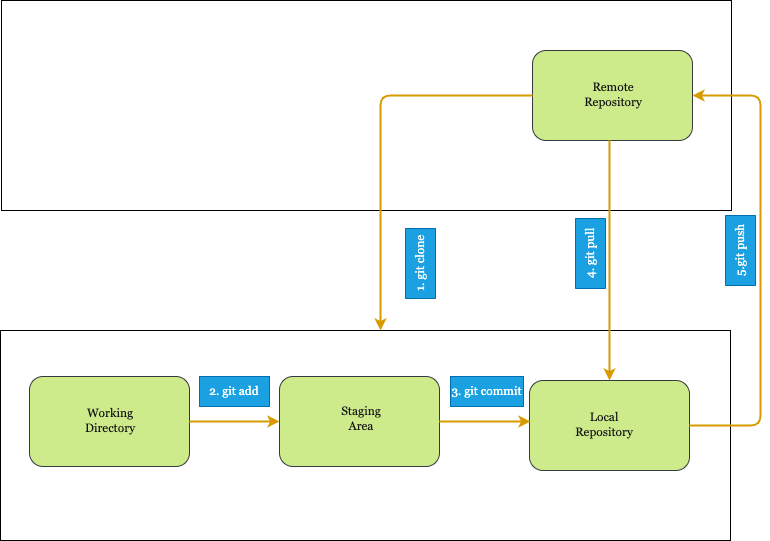

The diagram above was exported from draw.io. Its source (the exported page's mxGraphModel, read from the mxfile embedded in the PNG):
<mxGraphModel dx="1250" dy="900" grid="1" gridSize="10" guides="1" tooltips="1" connect="1" arrows="1" fold="1" page="1" pageScale="1" pageWidth="850" pageHeight="1100" math="0" shadow="0">
  <root>
    <mxCell id="0" />
    <mxCell id="1" value="Base" parent="0" />
    <mxCell id="75" value="" style="rounded=0;whiteSpace=wrap;html=1;fontFamily=Georgia;fillColor=none;" vertex="1" parent="1">
      <mxGeometry x="40" y="530" width="730" height="210" as="geometry" />
    </mxCell>
    <mxCell id="76" value="" style="rounded=0;whiteSpace=wrap;html=1;fontFamily=Georgia;fillColor=none;" vertex="1" parent="1">
      <mxGeometry x="41" y="200" width="730" height="210" as="geometry" />
    </mxCell>
    <mxCell id="50" value="&lt;h2 style=&quot;font-family: helvetica; text-align: left;&quot;&gt;&lt;font&gt;Local Machine&lt;/font&gt;&lt;/h2&gt;" style="text;html=1;strokeColor=none;fillColor=none;align=center;verticalAlign=middle;whiteSpace=wrap;rounded=0;fontFamily=Georgia;fontColor=#FFFFFF;" vertex="1" parent="1">
      <mxGeometry x="610" y="684" width="140" height="30" as="geometry" />
    </mxCell>
    <mxCell id="51" value="&lt;h2 style=&quot;font-family: helvetica; text-align: left;&quot;&gt;&lt;font&gt;Remote Server&lt;/font&gt;&lt;/h2&gt;" style="text;html=1;strokeColor=none;fillColor=none;align=center;verticalAlign=middle;whiteSpace=wrap;rounded=0;fontFamily=Georgia;fontColor=#FFFFFF;" vertex="1" parent="1">
      <mxGeometry x="58" y="217" width="140" height="30" as="geometry" />
    </mxCell>
    <mxCell id="14" value="Background" parent="0" />
    <mxCell id="57" value="" style="group" vertex="1" connectable="0" parent="14">
      <mxGeometry x="331" y="570" width="160" height="90" as="geometry" />
    </mxCell>
    <mxCell id="23" value="" style="rounded=1;whiteSpace=wrap;html=1;fillColor=#cdeb8b;strokeColor=#36393d;" vertex="1" parent="57">
      <mxGeometry x="-12" y="6" width="160" height="90" as="geometry" />
    </mxCell>
    <mxCell id="24" value="Staging Area" style="text;html=1;strokeColor=none;fillColor=none;align=center;verticalAlign=middle;whiteSpace=wrap;rounded=0;fontFamily=Georgia;fontColor=#121212;" vertex="1" parent="57">
      <mxGeometry x="40" y="33" width="60" height="30" as="geometry" />
    </mxCell>
    <mxCell id="56" value="" style="group;fillColor=none;strokeColor=none;" vertex="1" connectable="0" parent="14">
      <mxGeometry x="572" y="250" width="160" height="90" as="geometry" />
    </mxCell>
    <mxCell id="16" value="" style="rounded=1;whiteSpace=wrap;html=1;fillColor=#cdeb8b;strokeColor=#36393d;" vertex="1" parent="56">
      <mxGeometry width="160" height="90" as="geometry" />
    </mxCell>
    <mxCell id="22" value="Remote Repository&lt;br&gt;" style="text;html=1;strokeColor=none;fillColor=none;align=center;verticalAlign=middle;whiteSpace=wrap;rounded=0;fontFamily=Georgia;fontColor=#121212;" vertex="1" parent="56">
      <mxGeometry x="51" y="29" width="60" height="30" as="geometry" />
    </mxCell>
    <mxCell id="58" value="" style="group" vertex="1" connectable="0" parent="14">
      <mxGeometry x="69" y="576" width="160" height="90" as="geometry" />
    </mxCell>
    <mxCell id="59" value="" style="rounded=1;whiteSpace=wrap;html=1;fillColor=#cdeb8b;strokeColor=#36393d;" vertex="1" parent="58">
      <mxGeometry width="160" height="90" as="geometry" />
    </mxCell>
    <mxCell id="60" value="Working Directory" style="text;html=1;strokeColor=none;fillColor=none;align=center;verticalAlign=middle;whiteSpace=wrap;rounded=0;fontFamily=Georgia;fontColor=#121212;" vertex="1" parent="58">
      <mxGeometry x="51" y="29" width="60" height="30" as="geometry" />
    </mxCell>
    <mxCell id="61" value="" style="group;fillColor=none;strokeColor=none;" vertex="1" connectable="0" parent="14">
      <mxGeometry x="563" y="580" width="160" height="90" as="geometry" />
    </mxCell>
    <mxCell id="62" value="" style="rounded=1;whiteSpace=wrap;html=1;fillColor=#cdeb8b;strokeColor=#36393d;gradientColor=none;" vertex="1" parent="61">
      <mxGeometry x="6" width="160" height="90" as="geometry" />
    </mxCell>
    <mxCell id="63" value="Local Repository" style="text;html=1;strokeColor=none;fillColor=none;align=center;verticalAlign=middle;whiteSpace=wrap;rounded=0;fontFamily=Georgia;fontColor=#121212;" vertex="1" parent="61">
      <mxGeometry x="51" y="29" width="60" height="30" as="geometry" />
    </mxCell>
    <mxCell id="67" value="" style="endArrow=classic;html=1;fontFamily=Georgia;fontColor=#121212;exitX=0;exitY=0.5;exitDx=0;exitDy=0;entryX=0.5;entryY=0;entryDx=0;entryDy=0;edgeStyle=orthogonalEdgeStyle;elbow=vertical;fillColor=#ffcd28;strokeColor=#d79b00;strokeWidth=2;gradientColor=#ffa500;" edge="1" parent="14" source="16">
      <mxGeometry width="50" height="50" relative="1" as="geometry">
        <mxPoint x="550" y="510" as="sourcePoint" />
        <mxPoint x="420" y="530" as="targetPoint" />
        <Array as="points">
          <mxPoint x="420" y="295" />
        </Array>
      </mxGeometry>
    </mxCell>
    <mxCell id="69" value="" style="endArrow=classic;html=1;fontFamily=Georgia;fontColor=#121212;exitX=1;exitY=0.5;exitDx=0;exitDy=0;entryX=1;entryY=0.5;entryDx=0;entryDy=0;edgeStyle=orthogonalEdgeStyle;elbow=vertical;fillColor=#ffcd28;strokeColor=#d79b00;strokeWidth=2;gradientColor=#ffa500;" edge="1" parent="14" source="62" target="16">
      <mxGeometry width="50" height="50" relative="1" as="geometry">
        <mxPoint x="902" y="90" as="sourcePoint" />
        <mxPoint x="660" y="416" as="targetPoint" />
        <Array as="points">
          <mxPoint x="800" y="625" />
          <mxPoint x="800" y="295" />
        </Array>
      </mxGeometry>
    </mxCell>
    <mxCell id="70" value="5.git push" style="text;html=1;strokeColor=#006EAF;fillColor=#1ba1e2;align=center;verticalAlign=middle;whiteSpace=wrap;rounded=0;fontFamily=Georgia;fontColor=#ffffff;rotation=-90;" vertex="1" parent="14">
      <mxGeometry x="745" y="435" width="70" height="30" as="geometry" />
    </mxCell>
    <mxCell id="71" value="" style="endArrow=classic;html=1;fontFamily=Georgia;fontColor=#121212;edgeStyle=orthogonalEdgeStyle;elbow=vertical;fillColor=#ffcd28;strokeColor=#d79b00;strokeWidth=2;entryX=0.5;entryY=0;entryDx=0;entryDy=0;gradientColor=#ffa500;" edge="1" parent="14" target="62">
      <mxGeometry width="50" height="50" relative="1" as="geometry">
        <mxPoint x="649" y="340" as="sourcePoint" />
        <mxPoint x="99" y="631" as="targetPoint" />
        <Array as="points">
          <mxPoint x="649" y="370" />
          <mxPoint x="649" y="370" />
        </Array>
      </mxGeometry>
    </mxCell>
    <mxCell id="72" value="4. git pull" style="text;html=1;strokeColor=#006EAF;fillColor=#1ba1e2;align=center;verticalAlign=middle;whiteSpace=wrap;rounded=0;fontFamily=Georgia;fontColor=#ffffff;rotation=-90;" vertex="1" parent="14">
      <mxGeometry x="595" y="438" width="70" height="30" as="geometry" />
    </mxCell>
    <mxCell id="78" value="2. git add" style="text;html=1;strokeColor=#006EAF;fillColor=#1ba1e2;align=center;verticalAlign=middle;whiteSpace=wrap;rounded=0;fontFamily=Georgia;fontColor=#ffffff;rotation=0;" vertex="1" parent="14">
      <mxGeometry x="239" y="576" width="70" height="30" as="geometry" />
    </mxCell>
    <mxCell id="79" value="" style="endArrow=classic;html=1;fontFamily=Georgia;fontColor=#121212;exitX=1;exitY=0.5;exitDx=0;exitDy=0;edgeStyle=orthogonalEdgeStyle;elbow=vertical;fillColor=#ffcd28;strokeColor=#d79b00;strokeWidth=2;entryX=0;entryY=0.5;entryDx=0;entryDy=0;gradientColor=#ffa500;" edge="1" parent="14" source="59" target="23">
      <mxGeometry width="50" height="50" relative="1" as="geometry">
        <mxPoint x="372" y="438" as="sourcePoint" />
        <mxPoint x="220" y="673" as="targetPoint" />
        <Array as="points" />
      </mxGeometry>
    </mxCell>
    <mxCell id="80" value="" style="endArrow=classic;html=1;fontFamily=Georgia;fontColor=#121212;edgeStyle=orthogonalEdgeStyle;elbow=vertical;fillColor=#ffcd28;strokeColor=#d79b00;strokeWidth=2;exitX=1;exitY=0.5;exitDx=0;exitDy=0;gradientColor=#ffa500;" edge="1" parent="14" source="23">
      <mxGeometry width="50" height="50" relative="1" as="geometry">
        <mxPoint x="491" y="621" as="sourcePoint" />
        <mxPoint x="570" y="621" as="targetPoint" />
        <Array as="points" />
      </mxGeometry>
    </mxCell>
    <mxCell id="81" value="3. git commit" style="text;html=1;strokeColor=#006EAF;fillColor=#1ba1e2;align=center;verticalAlign=middle;whiteSpace=wrap;rounded=0;fontFamily=Georgia;fontColor=#ffffff;rotation=0;" vertex="1" parent="14">
      <mxGeometry x="490" y="576" width="73" height="30" as="geometry" />
    </mxCell>
    <mxCell id="82" value="1. git clone" style="text;html=1;strokeColor=#006EAF;fillColor=#1ba1e2;align=center;verticalAlign=middle;whiteSpace=wrap;rounded=0;fontFamily=Georgia;fontColor=#ffffff;rotation=-90;" vertex="1" parent="14">
      <mxGeometry x="425" y="448" width="70" height="30" as="geometry" />
    </mxCell>
  </root>
</mxGraphModel>